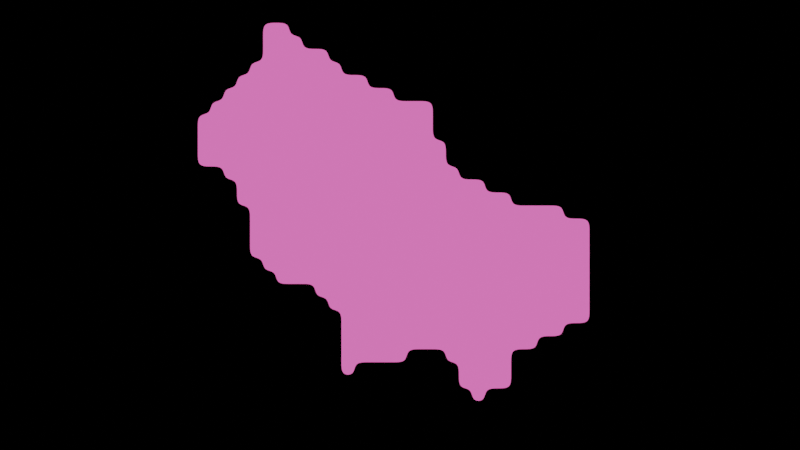 # Source: images.blend  (saved by Blender 3.6.11; exported with 4.5.12 LTS)
import bpy
from mathutils import Matrix  # noqa: F401  (used for matrix-valued properties, if any)

bpy.ops.wm.read_factory_settings(use_empty=True)
scene = bpy.context.scene
scene.name = 'Scene'

# ---- collections
col_technical = bpy.data.collections.new('Technical'); scene.collection.children.link(col_technical)
col_things = bpy.data.collections.new('Things'); scene.collection.children.link(col_things)

# ---- materials (node trees are filled in below, after node groups)
mat_purple = bpy.data.materials.new('Purple')
mat_purple.alpha_threshold = 0.0
mat_purple.use_transparent_shadow = False
mat_purple.roughness = 0.5
mat_purple.line_color = (0.0, 0.0, 0.0, 1.0)
mat_pink = bpy.data.materials.new('Pink')
mat_pink.use_transparent_shadow = False

# ---- node groups
ng_auto_smooth = bpy.data.node_groups.new('Auto Smooth', 'GeometryNodeTree')
_s = ng_auto_smooth.interface.new_socket(name='Geometry', in_out='OUTPUT', socket_type='NodeSocketGeometry')
_s = ng_auto_smooth.interface.new_socket(name='Geometry', in_out='INPUT', socket_type='NodeSocketGeometry')
_s = ng_auto_smooth.interface.new_socket(name='Angle', in_out='INPUT', socket_type='NodeSocketFloat')
_s.subtype = 'ANGLE'
_s.min_value = 0.0
_s.max_value = 3.142
ng_auto_smooth.is_modifier = True
_N = ng_auto_smooth.nodes; _L = ng_auto_smooth.links
n0 = _N.new('NodeGroupOutput'); n0.name = 'Group Output'; n0.location = (480, -100)
n1 = _N.new('NodeGroupInput'); n1.name = 'Group Input'; n1.location = (-420, -300)
n2 = _N.new('NodeGroupInput'); n2.name = 'Group Input.001'; n2.location = (-60, -100)
n3 = _N.new('GeometryNodeSetShadeSmooth'); n3.name = 'Set Shade Smooth'; n3.location = (120, -100)
n3.domain = 'EDGE'
n4 = _N.new('GeometryNodeSetShadeSmooth'); n4.name = 'Set Shade Smooth.001'; n4.location = (300, -100)
n5 = _N.new('GeometryNodeInputMeshEdgeAngle'); n5.name = 'Edge Angle'; n5.location = (-420, -220)
n6 = _N.new('GeometryNodeInputEdgeSmooth'); n6.name = 'Is Edge Smooth'; n6.location = (-60, -160)
n7 = _N.new('GeometryNodeInputShadeSmooth'); n7.name = 'Is Face Smooth'; n7.location = (-240, -340)
n8 = _N.new('FunctionNodeBooleanMath'); n8.name = 'Boolean Math'; n8.location = (-60, -220)
n9 = _N.new('FunctionNodeCompare'); n9.name = 'Compare'; n9.location = (-240, -180)
n9.operation = 'LESS_EQUAL'
_L.new(n5.outputs[0], n9.inputs[0])
_L.new(n4.outputs[0], n0.inputs[0])
_L.new(n1.outputs[1], n9.inputs[1])
_L.new(n9.outputs[0], n8.inputs[0])
_L.new(n7.outputs[0], n8.inputs[1])
_L.new(n2.outputs[0], n3.inputs[0])
_L.new(n6.outputs[0], n3.inputs[1])
_L.new(n3.outputs[0], n4.inputs[0])
_L.new(n8.outputs[0], n3.inputs[2])
n0.is_active_output = True

# ---- material node trees
mat_purple.use_nodes = True; mat_purple.node_tree.nodes.clear()
_N = mat_purple.node_tree.nodes; _L = mat_purple.node_tree.links
n0 = _N.new('ShaderNodeOutputMaterial'); n0.name = 'Material Output'; n0.location = (300, 300)
n1 = _N.new('ShaderNodeBsdfPrincipled'); n1.name = 'Principled BSDF'; n1.location = (10, 300)
n1.distribution = 'GGX'
n1.subsurface_method = 'RANDOM_WALK_SKIN'
n1.inputs[0].default_value = (0.236, 0.0, 1.0, 1.0)
n1.inputs[3].default_value = 1.45
n1.inputs[27].default_value = (0.0, 0.0, 0.0, 1.0)
n1.inputs[28].default_value = 1.0
_L.new(n1.outputs[0], n0.inputs[0])
n0.is_active_output = True
mat_pink.use_nodes = True; mat_pink.node_tree.nodes.clear()
_N = mat_pink.node_tree.nodes; _L = mat_pink.node_tree.links
n0 = _N.new('ShaderNodeBsdfPrincipled'); n0.name = 'Principled BSDF'; n0.location = (10, 300)
n0.distribution = 'GGX'
n0.subsurface_method = 'RANDOM_WALK_SKIN'
n0.inputs[0].default_value = (1.0, 0.07522, 0.4868, 1.0)
n0.inputs[3].default_value = 1.45
n0.inputs[27].default_value = (0.0, 0.0, 0.0, 1.0)
n0.inputs[28].default_value = 1.0
n1 = _N.new('ShaderNodeOutputMaterial'); n1.name = 'Material Output'; n1.location = (300, 300)
_L.new(n0.outputs[0], n1.inputs[0])
n1.is_active_output = True

# ---- world
world_world = bpy.data.worlds.new('World'); scene.world = world_world
world_world.use_nodes = True; world_world.node_tree.nodes.clear()
_N = world_world.node_tree.nodes; _L = world_world.node_tree.links
n0 = _N.new('ShaderNodeOutputWorld'); n0.name = 'World Output'; n0.location = (300, 300)
n1 = _N.new('ShaderNodeBackground'); n1.name = 'Background'; n1.location = (10, 300)
n1.inputs[0].default_value = (0.05088, 0.05088, 0.05088, 1.0)
n0.is_active_output = True
world_world.color = (0.05088, 0.05088, 0.05088)
world_world.use_sun_shadow = False
world_world.sun_shadow_jitter_overblur = 0.0

# ---- cameras
cam_camera = bpy.data.cameras.new('Camera')
cam_camera.type = 'ORTHO'
cam_camera.clip_end = 100.0
cam_camera.ortho_scale = 3.954

# ---- lights
light_light = bpy.data.lights.new('Light', 'SUN')
light_light.transmission_factor = 0.0
light_light.angle = 0.7732
light_light.energy = 3.0
light_light.shadow_soft_size = 0.1
light_light.shadow_cascade_max_distance = 1000.0

# ---- meshes
me_cube = bpy.data.meshes.new('Cube')
me_cube.from_pydata([(0.0, -1.0, 0.1556), (0.0, 1.0, 0.1556), (0.0, 0.6091, 0.1556), (0.0, -0.6091, 0.1556), (0.0, 5.419e-09, 1.294), (0.0, -0.6091, -0.7059), (0.0, 0.6091, -0.7059), (0.0, 0.2488, 0.2234), (0.0, -0.2488, 0.2234), (0.0, -0.2488, -0.5042), (0.0, 0.2488, -0.5042), (0.0, 0.1845, 0.159), (0.0, -0.1845, 0.159), (0.0, 0.1845, -0.4399), (0.0, -0.1845, -0.4399), (0.0, -0.5377, 0.2269), (0.0, -0.8516, 0.2269), (0.0, 5.419e-09, 1.18), (0.0, 0.8516, 0.2269), (0.0, 0.5377, 0.2269), (0.0, -0.5377, -0.6346), (0.0, 0.5377, -0.6346)], [], [(12, 11, 7, 8), (13, 14, 9, 10), (11, 13, 10, 7), (14, 12, 8, 9), (15, 16, 0, 3), (17, 18, 1, 4), (18, 19, 2, 1), (16, 17, 4, 0), (21, 20, 5, 6), (19, 21, 6, 2), (20, 15, 3, 5)])
me_cube.polygons.foreach_set('use_smooth', [True] * 11)
_uv = me_cube.uv_layers.new(name='UVMap')
_uv.uv.foreach_set('vector', [0.4608, 0.6559, 0.4608, 0.5941, 0.4687, 0.5833, 0.4688, 0.6667, 0.3829, 0.5941, 0.3829, 0.6559, 0.375, 0.6667, 0.375, 0.5833, 0.4608, 0.5941, 0.3829, 0.5941, 0.375, 0.5833, 0.4687, 0.5833, 0.3829, 0.6559, 0.4608, 0.6559, 0.4688, 0.6667, 0.375, 0.6667, 0.4777, 0.6618, 0.4777, 0.7305, 0.4688, 0.75, 0.4688, 0.6667, 0.6107, 0.5952, 0.4777, 0.5242, 0.4688, 0.5, 0.625, 0.5833, 0.4777, 0.5242, 0.4777, 0.5882, 0.4687, 0.5833, 0.4688, 0.5, 0.4777, 0.7305, 0.6107, 0.7305, 0.625, 0.75, 0.4688, 0.75, 0.3839, 0.5882, 0.3839, 0.6618, 0.375, 0.6667, 0.375, 0.5833, 0.4777, 0.5882, 0.3839, 0.5882, 0.375, 0.5833, 0.4687, 0.5833, 0.3839, 0.6618, 0.4777, 0.6618, 0.4688, 0.6667, 0.375, 0.6667])
me_cube.materials.append(mat_purple)
me_cube.materials.append(mat_pink)
me_cube.use_mirror_vertex_groups = False
me_cube.update()
me_plane = bpy.data.meshes.new('Plane')
me_plane.from_pydata([(-1.0, -0.5484, 0.0), (-1.0, -0.6129, 0.0), (-1.0, -0.6774, 0.0), (-0.5484, -1.0, 0.0), (-0.4839, -1.0, 0.0), (-0.4194, -1.0, 0.0), (-0.3548, -1.0, 0.0), (-0.2903, -1.0, 0.0), (-0.9355, -0.6774, 0.0), (-0.9355, -0.6129, 0.0), (-0.9355, -0.5484, 0.0), (-0.9355, -0.4839, 0.0), (-0.871, -0.6774, 0.0), (-0.871, -0.6129, 0.0), (-0.871, -0.5484, 0.0), (-0.871, -0.4839, 0.0), (-0.871, -0.4194, 0.0), (-0.871, -0.3548, 0.0), (-0.8065, -0.7419, 0.0), (-0.8065, -0.6774, 0.0), (-0.8065, -0.6129, 0.0), (-0.8065, -0.5484, 0.0), (-0.8065, -0.4839, 0.0), (-0.8065, -0.4194, 0.0), (-0.8065, -0.3548, 0.0), (-0.8065, -0.2903, 0.0), (-0.7419, -0.8065, 0.0), (-0.7419, -0.7419, 0.0), (-0.7419, -0.6774, 0.0), (-0.7419, -0.6129, 0.0), (-0.7419, -0.5484, 0.0), (-0.7419, -0.4839, 0.0), (-0.7419, -0.4194, 0.0), (-0.7419, -0.3548, 0.0), (-0.7419, -0.2903, 0.0), (-0.7419, -0.2258, 0.0), (-0.7419, -0.1613, 0.0), (-0.6774, -0.871, 0.0), (-0.6774, -0.8065, 0.0), (-0.6774, -0.7419, 0.0), (-0.6774, -0.6774, 0.0), (-0.6774, -0.6129, 0.0), (-0.6774, -0.5484, 0.0), (-0.6774, -0.4839, 0.0), (-0.6774, -0.4194, 0.0), (-0.6774, -0.3548, 0.0), (-0.6774, -0.2903, 0.0), (-0.6774, -0.2258, 0.0), (-0.6774, -0.1613, 0.0), (-0.6774, -0.09677, 0.0), (-0.6774, -0.03226, 0.0), (-0.6129, -0.9355, 0.0), (-0.6129, -0.871, 0.0), (-0.6129, -0.8065, 0.0), (-0.6129, -0.7419, 0.0), (-0.6129, -0.6774, 0.0), (-0.6129, -0.6129, 0.0), (-0.6129, -0.5484, 0.0), (-0.6129, -0.4839, 0.0), (-0.6129, -0.4194, 0.0), (-0.6129, -0.3548, 0.0), (-0.6129, -0.2903, 0.0), (-0.6129, -0.2258, 0.0), (-0.6129, -0.1613, 0.0), (-0.6129, -0.09677, 0.0), (-0.6129, -0.03226, 0.0), (-0.6129, 0.03226, 0.0), (-0.6129, 0.09677, 0.0), (-0.6129, 0.1613, 0.0), (-0.5484, -0.9355, 0.0), (-0.5484, -0.871, 0.0), (-0.5484, -0.8065, 0.0), (-0.5484, -0.7419, 0.0), (-0.5484, -0.6774, 0.0), (-0.5484, -0.6129, 0.0), (-0.5484, -0.5484, 0.0), (-0.5484, -0.4839, 0.0), (-0.5484, -0.4194, 0.0), (-0.5484, -0.3548, 0.0), (-0.5484, -0.2903, 0.0), (-0.5484, -0.2258, 0.0), (-0.5484, -0.1613, 0.0), (-0.5484, -0.09677, 0.0), (-0.5484, -0.03226, 0.0), (-0.5484, 0.03226, 0.0), (-0.5484, 0.09677, 0.0), (-0.5484, 0.1613, 0.0), (-0.4839, -0.9355, 0.0), (-0.4839, -0.871, 0.0), (-0.4839, -0.8065, 0.0), (-0.4839, -0.7419, 0.0), (-0.4839, -0.6774, 0.0), (-0.4839, -0.6129, 0.0), (-0.4839, -0.5484, 0.0), (-0.4839, -0.4839, 0.0), (-0.4839, -0.4194, 0.0), (-0.4839, -0.3548, 0.0), (-0.4839, -0.2903, 0.0), (-0.4839, -0.2258, 0.0), (-0.4839, -0.1613, 0.0), (-0.4839, -0.09677, 0.0), (-0.4839, -0.03226, 0.0), (-0.4839, 0.03226, 0.0), (-0.4839, 0.09677, 0.0), (-0.4839, 0.1613, 0.0), (-0.4194, -0.9355, 0.0), (-0.4194, -0.871, 0.0), (-0.4194, -0.8065, 0.0), (-0.4194, -0.7419, 0.0), (-0.4194, -0.6774, 0.0), (-0.4194, -0.6129, 0.0), (-0.4194, -0.5484, 0.0), (-0.4194, -0.4839, 0.0), (-0.4194, -0.4194, 0.0), (-0.4194, -0.3548, 0.0), (-0.4194, -0.2903, 0.0), (-0.4194, -0.2258, 0.0), (-0.4194, -0.1613, 0.0), (-0.4194, -0.09677, 0.0), (-0.4194, -0.03226, 0.0), (-0.4194, 0.03226, 0.0), (-0.4194, 0.09677, 0.0), (-0.4194, 0.1613, 0.0), (-0.4194, 0.2258, 0.0), (-0.3548, -0.9355, 0.0), (-0.3548, -0.871, 0.0), (-0.3548, -0.8065, 0.0), (-0.3548, -0.7419, 0.0), (-0.3548, -0.6774, 0.0), (-0.3548, -0.6129, 0.0), (-0.3548, -0.5484, 0.0), (-0.3548, -0.4839, 0.0), (-0.3548, -0.4194, 0.0), (-0.3548, -0.3548, 0.0), (-0.3548, -0.2903, 0.0), (-0.3548, -0.2258, 0.0), (-0.3548, -0.1613, 0.0), (-0.3548, -0.09677, 0.0), (-0.3548, -0.03226, 0.0), (-0.3548, 0.03226, 0.0), (-0.3548, 0.09677, 0.0), (-0.3548, 0.1613, 0.0), (-0.3548, 0.2258, 0.0), (-0.2903, -0.9355, 0.0), (-0.2903, -0.871, 0.0), (-0.2903, -0.8065, 0.0), (-0.2903, -0.7419, 0.0), (-0.2903, -0.6774, 0.0), (-0.2903, -0.6129, 0.0), (-0.2903, -0.5484, 0.0), (-0.2903, -0.4839, 0.0), (-0.2903, -0.4194, 0.0), (-0.2903, -0.3548, 0.0), (-0.2903, -0.2903, 0.0), (-0.2903, -0.2258, 0.0), (-0.2903, -0.1613, 0.0), (-0.2903, -0.09677, 0.0), (-0.2903, -0.03226, 0.0), (-0.2903, 0.03226, 0.0), (-0.2903, 0.09677, 0.0), (-0.2903, 0.1613, 0.0), (-0.2903, 0.2258, 0.0), (-0.2903, 0.2903, 0.0), (-0.2258, -0.871, 0.0), (-0.2258, -0.8065, 0.0), (-0.2258, -0.7419, 0.0), (-0.2258, -0.6774, 0.0), (-0.2258, -0.6129, 0.0), (-0.2258, -0.5484, 0.0), (-0.2258, -0.4839, 0.0), (-0.2258, -0.4194, 0.0), (-0.2258, -0.3548, 0.0), (-0.2258, -0.2903, 0.0), (-0.2258, -0.2258, 0.0), (-0.2258, -0.1613, 0.0), (-0.2258, -0.09677, 0.0), (-0.2258, -0.03226, 0.0), (-0.2258, 0.03226, 0.0), (-0.2258, 0.09677, 0.0), (-0.2258, 0.1613, 0.0), (-0.2258, 0.2258, 0.0), (-0.2258, 0.2903, 0.0), (-0.2258, 0.3548, 0.0), (-0.2258, 0.4194, 0.0), (-0.1613, -0.8065, 0.0), (-0.1613, -0.7419, 0.0), (-0.1613, -0.6774, 0.0), (-0.1613, -0.6129, 0.0), (-0.1613, -0.5484, 0.0), (-0.1613, -0.4839, 0.0), (-0.1613, -0.4194, 0.0), (-0.1613, -0.3548, 0.0), (-0.1613, -0.2903, 0.0), (-0.1613, -0.2258, 0.0), (-0.1613, -0.1613, 0.0), (-0.1613, -0.09677, 0.0), (-0.1613, -0.03226, 0.0), (-0.1613, 0.03226, 0.0), (-0.1613, 0.09677, 0.0), (-0.1613, 0.1613, 0.0), (-0.1613, 0.2258, 0.0), (-0.1613, 0.2903, 0.0), (-0.1613, 0.3548, 0.0), (-0.1613, 0.4194, 0.0), (-0.1613, 0.4839, 0.0), (-0.1613, 0.5484, 0.0), (-0.09677, -0.8065, 0.0), (-0.09677, -0.7419, 0.0), (-0.09677, -0.6774, 0.0), (-0.09677, -0.6129, 0.0), (-0.09677, -0.5484, 0.0), (-0.09677, -0.4839, 0.0), (-0.09677, -0.4194, 0.0), (-0.09677, -0.3548, 0.0), (-0.09677, -0.2903, 0.0), (-0.09677, -0.2258, 0.0), (-0.09677, -0.1613, 0.0), (-0.09677, -0.09677, 0.0), (-0.09677, -0.03226, 0.0), (-0.09677, 0.03226, 0.0), (-0.09677, 0.09677, 0.0), (-0.09677, 0.1613, 0.0), (-0.09677, 0.2258, 0.0), (-0.09677, 0.2903, 0.0), (-0.09677, 0.3548, 0.0), (-0.09677, 0.4194, 0.0), (-0.09677, 0.4839, 0.0), (-0.09677, 0.5484, 0.0), (-0.09677, 0.6129, 0.0), (-0.09677, 0.6774, 0.0), (-0.09677, 0.7419, 0.0), (-0.09677, 0.8065, 0.0), (-0.03226, -0.7419, 0.0), (-0.03226, -0.6774, 0.0), (-0.03226, -0.6129, 0.0), (-0.03226, -0.5484, 0.0), (-0.03226, -0.4839, 0.0), (-0.03226, -0.4194, 0.0), (-0.03226, -0.3548, 0.0), (-0.03226, -0.2903, 0.0), (-0.03226, -0.2258, 0.0), (-0.03226, -0.1613, 0.0), (-0.03226, -0.09677, 0.0), (-0.03226, -0.03226, 0.0), (-0.03226, 0.03226, 0.0), (-0.03226, 0.09677, 0.0), (-0.03226, 0.1613, 0.0), (-0.03226, 0.2258, 0.0), (-0.03226, 0.2903, 0.0), (-0.03226, 0.3548, 0.0), (-0.03226, 0.4194, 0.0), (-0.03226, 0.4839, 0.0), (-0.03226, 0.5484, 0.0), (-0.03226, 0.6129, 0.0), (-0.03226, 0.6774, 0.0), (-0.03226, 0.7419, 0.0), (-0.03226, 0.8065, 0.0), (-0.03226, 0.871, 0.0), (-0.03226, 0.9355, 0.0), (0.03226, -0.7419, 0.0), (0.03226, -0.6774, 0.0), (0.03226, -0.6129, 0.0), (0.03226, -0.5484, 0.0), (0.03226, -0.4839, 0.0), (0.03226, -0.4194, 0.0), (0.03226, -0.3548, 0.0), (0.03226, -0.2903, 0.0), (0.03226, -0.2258, 0.0), (0.03226, -0.1613, 0.0), (0.03226, -0.09677, 0.0), (0.03226, -0.03226, 0.0), (0.03226, 0.03226, 0.0), (0.03226, 0.09677, 0.0), (0.03226, 0.1613, 0.0), (0.03226, 0.2258, 0.0), (0.03226, 0.2903, 0.0), (0.03226, 0.3548, 0.0), (0.03226, 0.4194, 0.0), (0.03226, 0.4839, 0.0), (0.03226, 0.5484, 0.0), (0.03226, 0.6129, 0.0), (0.03226, 0.6774, 0.0), (0.03226, 0.7419, 0.0), (0.03226, 0.8065, 0.0), (0.03226, 0.871, 0.0), (0.03226, 0.9355, 0.0), (0.09677, -0.7419, 0.0), (0.09677, -0.6774, 0.0), (0.09677, -0.6129, 0.0), (0.09677, -0.5484, 0.0), (0.09677, -0.4839, 0.0), (0.09677, -0.4194, 0.0), (0.09677, -0.3548, 0.0), (0.09677, -0.2903, 0.0), (0.09677, -0.2258, 0.0), (0.09677, -0.1613, 0.0), (0.09677, -0.09677, 0.0), (0.09677, -0.03226, 0.0), (0.09677, 0.03226, 0.0), (0.09677, 0.09677, 0.0), (0.09677, 0.1613, 0.0), (0.09677, 0.2258, 0.0), (0.09677, 0.2903, 0.0), (0.09677, 0.3548, 0.0), (0.09677, 0.4194, 0.0), (0.09677, 0.4839, 0.0), (0.09677, 0.5484, 0.0), (0.09677, 0.6129, 0.0), (0.09677, 0.6774, 0.0), (0.09677, 0.7419, 0.0), (0.09677, 0.8065, 0.0), (0.09677, 0.871, 0.0), (0.09677, 0.9355, 0.0), (0.1613, -0.7419, 0.0), (0.1613, -0.6774, 0.0), (0.1613, -0.6129, 0.0), (0.1613, -0.5484, 0.0), (0.1613, -0.4839, 0.0), (0.1613, -0.4194, 0.0), (0.1613, -0.3548, 0.0), (0.1613, -0.2903, 0.0), (0.1613, -0.2258, 0.0), (0.1613, -0.1613, 0.0), (0.1613, -0.09677, 0.0), (0.1613, -0.03226, 0.0), (0.1613, 0.03226, 0.0), (0.1613, 0.09677, 0.0), (0.1613, 0.1613, 0.0), (0.1613, 0.2258, 0.0), (0.1613, 0.2903, 0.0), (0.1613, 0.3548, 0.0), (0.1613, 0.4194, 0.0), (0.1613, 0.4839, 0.0), (0.1613, 0.5484, 0.0), (0.1613, 0.6129, 0.0), (0.1613, 0.6774, 0.0), (0.1613, 0.7419, 0.0), (0.1613, 0.8065, 0.0), (0.1613, 0.871, 0.0), (0.1613, 0.9355, 0.0), (0.2258, -0.6774, 0.0), (0.2258, -0.6129, 0.0), (0.2258, -0.5484, 0.0), (0.2258, -0.4839, 0.0), (0.2258, -0.4194, 0.0), (0.2258, -0.3548, 0.0), (0.2258, -0.2903, 0.0), (0.2258, -0.2258, 0.0), (0.2258, -0.1613, 0.0), (0.2258, -0.09677, 0.0), (0.2258, -0.03226, 0.0), (0.2258, 0.03226, 0.0), (0.2258, 0.09677, 0.0), (0.2258, 0.1613, 0.0), (0.2258, 0.2258, 0.0), (0.2258, 0.2903, 0.0), (0.2258, 0.3548, 0.0), (0.2258, 0.4194, 0.0), (0.2258, 0.4839, 0.0), (0.2258, 0.5484, 0.0), (0.2258, 0.6129, 0.0), (0.2258, 0.6774, 0.0), (0.2258, 0.7419, 0.0), (0.2258, 0.8065, 0.0), (0.2258, 0.871, 0.0), (0.2258, 0.9355, 0.0), (0.2903, -0.6129, 0.0), (0.2903, -0.5484, 0.0), (0.2903, -0.4839, 0.0), (0.2903, -0.4194, 0.0), (0.2903, -0.3548, 0.0), (0.2903, -0.2903, 0.0), (0.2903, -0.2258, 0.0), (0.2903, -0.1613, 0.0), (0.2903, -0.09677, 0.0), (0.2903, -0.03226, 0.0), (0.2903, 0.03226, 0.0), (0.2903, 0.09677, 0.0), (0.2903, 0.1613, 0.0), (0.2903, 0.2258, 0.0), (0.2903, 0.2903, 0.0), (0.2903, 0.3548, 0.0), (0.2903, 0.4194, 0.0), (0.2903, 0.4839, 0.0), (0.2903, 0.5484, 0.0), (0.2903, 0.6129, 0.0), (0.2903, 0.6774, 0.0), (0.2903, 0.7419, 0.0), (0.2903, 0.8065, 0.0), (0.2903, 0.871, 0.0), (0.2903, 0.9355, 0.0), (0.3548, -0.4194, 0.0), (0.3548, -0.3548, 0.0), (0.3548, -0.2903, 0.0), (0.3548, -0.2258, 0.0), (0.3548, -0.1613, 0.0), (0.3548, -0.09677, 0.0), (0.3548, -0.03226, 0.0), (0.3548, 0.03226, 0.0), (0.3548, 0.09677, 0.0), (0.3548, 0.1613, 0.0), (0.3548, 0.2258, 0.0), (0.3548, 0.2903, 0.0), (0.3548, 0.3548, 0.0), (0.3548, 0.4194, 0.0), (0.3548, 0.4839, 0.0), (0.3548, 0.5484, 0.0), (0.3548, 0.6129, 0.0), (0.3548, 0.6774, 0.0), (0.3548, 0.7419, 0.0), (0.3548, 0.8065, 0.0), (0.3548, 0.871, 0.0), (0.3548, 0.9355, 0.0), (0.4194, -0.3548, 0.0), (0.4194, -0.2903, 0.0), (0.4194, -0.2258, 0.0), (0.4194, -0.1613, 0.0), (0.4194, -0.09677, 0.0), (0.4194, -0.03226, 0.0), (0.4194, 0.03226, 0.0), (0.4194, 0.09677, 0.0), (0.4194, 0.1613, 0.0), (0.4194, 0.2258, 0.0), (0.4194, 0.2903, 0.0), (0.4194, 0.3548, 0.0), (0.4194, 0.4194, 0.0), (0.4194, 0.4839, 0.0), (0.4194, 0.5484, 0.0), (0.4194, 0.6129, 0.0), (0.4194, 0.6774, 0.0), (0.4194, 0.7419, 0.0), (0.4194, 0.8065, 0.0), (0.4194, 0.871, 0.0), (0.4194, 0.9355, 0.0), (0.4839, -0.2903, 0.0), (0.4839, -0.2258, 0.0), (0.4839, -0.1613, 0.0), (0.4839, -0.09677, 0.0), (0.4839, -0.03226, 0.0), (0.4839, 0.03226, 0.0), (0.4839, 0.09677, 0.0), (0.4839, 0.1613, 0.0), (0.4839, 0.2258, 0.0), (0.4839, 0.2903, 0.0), (0.4839, 0.3548, 0.0), (0.4839, 0.4194, 0.0), (0.4839, 0.4839, 0.0), (0.4839, 0.5484, 0.0), (0.4839, 0.6129, 0.0), (0.4839, 0.6774, 0.0), (0.4839, 0.7419, 0.0), (0.4839, 0.8065, 0.0), (0.4839, 0.871, 0.0), (0.4839, 0.9355, 0.0), (0.5484, -0.2903, 0.0), (0.5484, -0.2258, 0.0), (0.5484, -0.1613, 0.0), (0.5484, -0.09677, 0.0), (0.5484, -0.03226, 0.0), (0.5484, 0.03226, 0.0), (0.5484, 0.09677, 0.0), (0.5484, 0.1613, 0.0), (0.5484, 0.2258, 0.0), (0.5484, 0.2903, 0.0), (0.5484, 0.3548, 0.0), (0.5484, 0.4194, 0.0), (0.5484, 0.4839, 0.0), (0.5484, 0.5484, 0.0), (0.5484, 0.6129, 0.0), (0.5484, 0.6774, 0.0), (0.5484, 0.7419, 0.0), (0.5484, 0.8065, 0.0), (0.6129, -0.2903, 0.0), (0.6129, -0.2258, 0.0), (0.6129, -0.1613, 0.0), (0.6129, -0.09677, 0.0), (0.6129, -0.03226, 0.0), (0.6129, 0.03226, 0.0), (0.6129, 0.09677, 0.0), (0.6129, 0.1613, 0.0), (0.6129, 0.2258, 0.0), (0.6129, 0.2903, 0.0), (0.6129, 0.3548, 0.0), (0.6129, 0.4194, 0.0), (0.6129, 0.4839, 0.0), (0.6129, 0.5484, 0.0), (0.6129, 0.6129, 0.0), (0.6129, 0.6774, 0.0), (0.6774, -0.2903, 0.0), (0.6774, -0.2258, 0.0), (0.6774, -0.1613, 0.0), (0.6774, -0.09677, 0.0), (0.6774, -0.03226, 0.0), (0.6774, 0.03226, 0.0), (0.6774, 0.2258, 0.0), (0.6774, 0.2903, 0.0), (0.6774, 0.3548, 0.0), (0.6774, 0.4194, 0.0), (0.6774, 0.4839, 0.0), (0.6774, 0.5484, 0.0), (0.7419, -0.2903, 0.0), (0.7419, -0.2258, 0.0), (0.7419, 0.2903, 0.0), (0.7419, 0.3548, 0.0), (0.7419, 0.4194, 0.0), (0.7419, 0.4839, 0.0), (0.7419, 0.5484, 0.0), (0.8065, 0.2903, 0.0), (0.8065, 0.3548, 0.0), (0.8065, 0.4194, 0.0), (0.8065, 0.4839, 0.0), (0.8065, 0.5484, 0.0), (0.871, 0.3548, 0.0), (0.871, 0.4194, 0.0)], [], [(2, 8, 9, 1), (1, 9, 10, 0), (8, 12, 13, 9), (9, 13, 14, 10), (10, 14, 15, 11), (12, 19, 20, 13), (13, 20, 21, 14), (14, 21, 22, 15), (15, 22, 23, 16), (16, 23, 24, 17), (18, 27, 28, 19), (19, 28, 29, 20), (20, 29, 30, 21), (21, 30, 31, 22), (22, 31, 32, 23), (23, 32, 33, 24), (24, 33, 34, 25), (26, 38, 39, 27), (27, 39, 40, 28), (28, 40, 41, 29), (29, 41, 42, 30), (30, 42, 43, 31), (31, 43, 44, 32), (32, 44, 45, 33), (33, 45, 46, 34), (34, 46, 47, 35), (35, 47, 48, 36), (37, 52, 53, 38), (38, 53, 54, 39), (39, 54, 55, 40), (40, 55, 56, 41), (41, 56, 57, 42), (42, 57, 58, 43), (43, 58, 59, 44), (44, 59, 60, 45), (45, 60, 61, 46), (46, 61, 62, 47), (47, 62, 63, 48), (48, 63, 64, 49), (49, 64, 65, 50), (51, 69, 70, 52), (52, 70, 71, 53), (53, 71, 72, 54), (54, 72, 73, 55), (55, 73, 74, 56), (56, 74, 75, 57), (57, 75, 76, 58), (58, 76, 77, 59), (59, 77, 78, 60), (60, 78, 79, 61), (61, 79, 80, 62), (62, 80, 81, 63), (63, 81, 82, 64), (64, 82, 83, 65), (65, 83, 84, 66), (66, 84, 85, 67), (67, 85, 86, 68), (3, 4, 87, 69), (69, 87, 88, 70), (70, 88, 89, 71), (71, 89, 90, 72), (72, 90, 91, 73), (73, 91, 92, 74), (74, 92, 93, 75), (75, 93, 94, 76), (76, 94, 95, 77), (77, 95, 96, 78), (78, 96, 97, 79), (79, 97, 98, 80), (80, 98, 99, 81), (81, 99, 100, 82), (82, 100, 101, 83), (83, 101, 102, 84), (84, 102, 103, 85), (85, 103, 104, 86), (4, 5, 105, 87), (87, 105, 106, 88), (88, 106, 107, 89), (89, 107, 108, 90), (90, 108, 109, 91), (91, 109, 110, 92), (92, 110, 111, 93), (93, 111, 112, 94), (94, 112, 113, 95), (95, 113, 114, 96), (96, 114, 115, 97), (97, 115, 116, 98), (98, 116, 117, 99), (99, 117, 118, 100), (100, 118, 119, 101), (101, 119, 120, 102), (102, 120, 121, 103), (103, 121, 122, 104), (5, 6, 124, 105), (105, 124, 125, 106), (106, 125, 126, 107), (107, 126, 127, 108), (108, 127, 128, 109), (109, 128, 129, 110), (110, 129, 130, 111), (111, 130, 131, 112), (112, 131, 132, 113), (113, 132, 133, 114), (114, 133, 134, 115), (115, 134, 135, 116), (116, 135, 136, 117), (117, 136, 137, 118), (118, 137, 138, 119), (119, 138, 139, 120), (120, 139, 140, 121), (121, 140, 141, 122), (122, 141, 142, 123), (6, 7, 143, 124), (124, 143, 144, 125), (125, 144, 145, 126), (126, 145, 146, 127), (127, 146, 147, 128), (128, 147, 148, 129), (129, 148, 149, 130), (130, 149, 150, 131), (131, 150, 151, 132), (132, 151, 152, 133), (133, 152, 153, 134), (134, 153, 154, 135), (135, 154, 155, 136), (136, 155, 156, 137), (137, 156, 157, 138), (138, 157, 158, 139), (139, 158, 159, 140), (140, 159, 160, 141), (141, 160, 161, 142), (144, 163, 164, 145), (145, 164, 165, 146), (146, 165, 166, 147), (147, 166, 167, 148), (148, 167, 168, 149), (149, 168, 169, 150), (150, 169, 170, 151), (151, 170, 171, 152), (152, 171, 172, 153), (153, 172, 173, 154), (154, 173, 174, 155), (155, 174, 175, 156), (156, 175, 176, 157), (157, 176, 177, 158), (158, 177, 178, 159), (159, 178, 179, 160), (160, 179, 180, 161), (161, 180, 181, 162), (164, 184, 185, 165), (165, 185, 186, 166), (166, 186, 187, 167), (167, 187, 188, 168), (168, 188, 189, 169), (169, 189, 190, 170), (170, 190, 191, 171), (171, 191, 192, 172), (172, 192, 193, 173), (173, 193, 194, 174), (174, 194, 195, 175), (175, 195, 196, 176), (176, 196, 197, 177), (177, 197, 198, 178), (178, 198, 199, 179), (179, 199, 200, 180), (180, 200, 201, 181), (181, 201, 202, 182), (182, 202, 203, 183), (184, 206, 207, 185), (185, 207, 208, 186), (186, 208, 209, 187), (187, 209, 210, 188), (188, 210, 211, 189), (189, 211, 212, 190), (190, 212, 213, 191), (191, 213, 214, 192), (192, 214, 215, 193), (193, 215, 216, 194), (194, 216, 217, 195), (195, 217, 218, 196), (196, 218, 219, 197), (197, 219, 220, 198), (198, 220, 221, 199), (199, 221, 222, 200), (200, 222, 223, 201), (201, 223, 224, 202), (202, 224, 225, 203), (203, 225, 226, 204), (204, 226, 227, 205), (207, 232, 233, 208), (208, 233, 234, 209), (209, 234, 235, 210), (210, 235, 236, 211), (211, 236, 237, 212), (212, 237, 238, 213), (213, 238, 239, 214), (214, 239, 240, 215), (215, 240, 241, 216), (216, 241, 242, 217), (217, 242, 243, 218), (218, 243, 244, 219), (219, 244, 245, 220), (220, 245, 246, 221), (221, 246, 247, 222), (222, 247, 248, 223), (223, 248, 249, 224), (224, 249, 250, 225), (225, 250, 251, 226), (226, 251, 252, 227), (227, 252, 253, 228), (228, 253, 254, 229), (229, 254, 255, 230), (230, 255, 256, 231), (232, 259, 260, 233), (233, 260, 261, 234), (234, 261, 262, 235), (235, 262, 263, 236), (236, 263, 264, 237), (237, 264, 265, 238), (238, 265, 266, 239), (239, 266, 267, 240), (240, 267, 268, 241), (241, 268, 269, 242), (242, 269, 270, 243), (243, 270, 271, 244), (244, 271, 272, 245), (245, 272, 273, 246), (246, 273, 274, 247), (247, 274, 275, 248), (248, 275, 276, 249), (249, 276, 277, 250), (250, 277, 278, 251), (251, 278, 279, 252), (252, 279, 280, 253), (253, 280, 281, 254), (254, 281, 282, 255), (255, 282, 283, 256), (256, 283, 284, 257), (257, 284, 285, 258), (259, 286, 287, 260), (260, 287, 288, 261), (261, 288, 289, 262), (262, 289, 290, 263), (263, 290, 291, 264), (264, 291, 292, 265), (265, 292, 293, 266), (266, 293, 294, 267), (267, 294, 295, 268), (268, 295, 296, 269), (269, 296, 297, 270), (270, 297, 298, 271), (271, 298, 299, 272), (272, 299, 300, 273), (273, 300, 301, 274), (274, 301, 302, 275), (275, 302, 303, 276), (276, 303, 304, 277), (277, 304, 305, 278), (278, 305, 306, 279), (279, 306, 307, 280), (280, 307, 308, 281), (281, 308, 309, 282), (282, 309, 310, 283), (283, 310, 311, 284), (284, 311, 312, 285), (286, 313, 314, 287), (287, 314, 315, 288), (288, 315, 316, 289), (289, 316, 317, 290), (290, 317, 318, 291), (291, 318, 319, 292), (292, 319, 320, 293), (293, 320, 321, 294), (294, 321, 322, 295), (295, 322, 323, 296), (296, 323, 324, 297), (297, 324, 325, 298), (298, 325, 326, 299), (299, 326, 327, 300), (300, 327, 328, 301), (301, 328, 329, 302), (302, 329, 330, 303), (303, 330, 331, 304), (304, 331, 332, 305), (305, 332, 333, 306), (306, 333, 334, 307), (307, 334, 335, 308), (308, 335, 336, 309), (309, 336, 337, 310), (310, 337, 338, 311), (311, 338, 339, 312), (314, 340, 341, 315), (315, 341, 342, 316), (316, 342, 343, 317), (317, 343, 344, 318), (318, 344, 345, 319), (319, 345, 346, 320), (320, 346, 347, 321), (321, 347, 348, 322), (322, 348, 349, 323), (323, 349, 350, 324), (324, 350, 351, 325), (325, 351, 352, 326), (326, 352, 353, 327), (327, 353, 354, 328), (328, 354, 355, 329), (329, 355, 356, 330), (330, 356, 357, 331), (331, 357, 358, 332), (332, 358, 359, 333), (333, 359, 360, 334), (334, 360, 361, 335), (335, 361, 362, 336), (336, 362, 363, 337), (337, 363, 364, 338), (338, 364, 365, 339), (341, 366, 367, 342), (342, 367, 368, 343), (343, 368, 369, 344), (344, 369, 370, 345), (345, 370, 371, 346), (346, 371, 372, 347), (347, 372, 373, 348), (348, 373, 374, 349), (349, 374, 375, 350), (350, 375, 376, 351), (351, 376, 377, 352), (352, 377, 378, 353), (353, 378, 379, 354), (354, 379, 380, 355), (355, 380, 381, 356), (356, 381, 382, 357), (357, 382, 383, 358), (358, 383, 384, 359), (359, 384, 385, 360), (360, 385, 386, 361), (361, 386, 387, 362), (362, 387, 388, 363), (363, 388, 389, 364), (364, 389, 390, 365), (369, 391, 392, 370), (370, 392, 393, 371), (371, 393, 394, 372), (372, 394, 395, 373), (373, 395, 396, 374), (374, 396, 397, 375), (375, 397, 398, 376), (376, 398, 399, 377), (377, 399, 400, 378), (378, 400, 401, 379), (379, 401, 402, 380), (380, 402, 403, 381), (381, 403, 404, 382), (382, 404, 405, 383), (383, 405, 406, 384), (384, 406, 407, 385), (385, 407, 408, 386), (386, 408, 409, 387), (387, 409, 410, 388), (388, 410, 411, 389), (389, 411, 412, 390), (392, 413, 414, 393), (393, 414, 415, 394), (394, 415, 416, 395), (395, 416, 417, 396), (396, 417, 418, 397), (397, 418, 419, 398), (398, 419, 420, 399), (399, 420, 421, 400), (400, 421, 422, 401), (401, 422, 423, 402), (402, 423, 424, 403), (403, 424, 425, 404), (404, 425, 426, 405), (405, 426, 427, 406), (406, 427, 428, 407), (407, 428, 429, 408), (408, 429, 430, 409), (409, 430, 431, 410), (410, 431, 432, 411), (411, 432, 433, 412), (414, 434, 435, 415), (415, 435, 436, 416), (416, 436, 437, 417), (417, 437, 438, 418), (418, 438, 439, 419), (419, 439, 440, 420), (420, 440, 441, 421), (421, 441, 442, 422), (422, 442, 443, 423), (423, 443, 444, 424), (424, 444, 445, 425), (425, 445, 446, 426), (426, 446, 447, 427), (427, 447, 448, 428), (428, 448, 449, 429), (429, 449, 450, 430), (430, 450, 451, 431), (431, 451, 452, 432), (432, 452, 453, 433), (434, 454, 455, 435), (435, 455, 456, 436), (436, 456, 457, 437), (437, 457, 458, 438), (438, 458, 459, 439), (439, 459, 460, 440), (440, 460, 461, 441), (441, 461, 462, 442), (442, 462, 463, 443), (443, 463, 464, 444), (444, 464, 465, 445), (445, 465, 466, 446), (446, 466, 467, 447), (447, 467, 468, 448), (448, 468, 469, 449), (449, 469, 470, 450), (450, 470, 471, 451), (454, 472, 473, 455), (455, 473, 474, 456), (456, 474, 475, 457), (457, 475, 476, 458), (458, 476, 477, 459), (459, 477, 478, 460), (460, 478, 479, 461), (461, 479, 480, 462), (462, 480, 481, 463), (463, 481, 482, 464), (464, 482, 483, 465), (465, 483, 484, 466), (466, 484, 485, 467), (467, 485, 486, 468), (468, 486, 487, 469), (472, 488, 489, 473), (473, 489, 490, 474), (474, 490, 491, 475), (475, 491, 492, 476), (476, 492, 493, 477), (480, 494, 495, 481), (481, 495, 496, 482), (482, 496, 497, 483), (483, 497, 498, 484), (484, 498, 499, 485), (488, 500, 501, 489), (495, 502, 503, 496), (496, 503, 504, 497), (497, 504, 505, 498), (498, 505, 506, 499), (502, 507, 508, 503), (503, 508, 509, 504), (504, 509, 510, 505), (505, 510, 511, 506), (508, 512, 513, 509)])
me_plane.polygons.foreach_set('use_smooth', [True] * 452)
_uv = me_plane.uv_layers.new(name='UVMap')
_uv.uv.foreach_set('vector', [0.0, 0.1613, 0.03226, 0.1613, 0.03226, 0.1935, 0.0, 0.1935, 0.0, 0.1935, 0.03226, 0.1935, 0.03226, 0.2258, 0.0, 0.2258, 0.03226, 0.1613, 0.06452, 0.1613, 0.06452, 0.1935, 0.03226, 0.1935, 0.03226, 0.1935, 0.06452, 0.1935, 0.06452, 0.2258, 0.03226, 0.2258, 0.03226, 0.2258, 0.06452, 0.2258, 0.06452, 0.2581, 0.03226, 0.2581, 0.06452, 0.1613, 0.09677, 0.1613, 0.09677, 0.1935, 0.06452, 0.1935, 0.06452, 0.1935, 0.09677, 0.1935, 0.09677, 0.2258, 0.06452, 0.2258, 0.06452, 0.2258, 0.09677, 0.2258, 0.09677, 0.2581, 0.06452, 0.2581, 0.06452, 0.2581, 0.09677, 0.2581, 0.09677, 0.2903, 0.06452, 0.2903, 0.06452, 0.2903, 0.09677, 0.2903, 0.09677, 0.3226, 0.06452, 0.3226, 0.09677, 0.129, 0.129, 0.129, 0.129, 0.1613, 0.09677, 0.1613, 0.09677, 0.1613, 0.129, 0.1613, 0.129, 0.1935, 0.09677, 0.1935, 0.09677, 0.1935, 0.129, 0.1935, 0.129, 0.2258, 0.09677, 0.2258, 0.09677, 0.2258, 0.129, 0.2258, 0.129, 0.2581, 0.09677, 0.2581, 0.09677, 0.2581, 0.129, 0.2581, 0.129, 0.2903, 0.09677, 0.2903, 0.09677, 0.2903, 0.129, 0.2903, 0.129, 0.3226, 0.09677, 0.3226, 0.09677, 0.3226, 0.129, 0.3226, 0.129, 0.3548, 0.09677, 0.3548, 0.129, 0.09677, 0.1613, 0.09677, 0.1613, 0.129, 0.129, 0.129, 0.129, 0.129, 0.1613, 0.129, 0.1613, 0.1613, 0.129, 0.1613, 0.129, 0.1613, 0.1613, 0.1613, 0.1613, 0.1935, 0.129, 0.1935, 0.129, 0.1935, 0.1613, 0.1935, 0.1613, 0.2258, 0.129, 0.2258, 0.129, 0.2258, 0.1613, 0.2258, 0.1613, 0.2581, 0.129, 0.2581, 0.129, 0.2581, 0.1613, 0.2581, 0.1613, 0.2903, 0.129, 0.2903, 0.129, 0.2903, 0.1613, 0.2903, 0.1613, 0.3226, 0.129, 0.3226, 0.129, 0.3226, 0.1613, 0.3226, 0.1613, 0.3548, 0.129, 0.3548, 0.129, 0.3548, 0.1613, 0.3548, 0.1613, 0.3871, 0.129, 0.3871, 0.129, 0.3871, 0.1613, 0.3871, 0.1613, 0.4194, 0.129, 0.4194, 0.1613, 0.06452, 0.1935, 0.06452, 0.1935, 0.09677, 0.1613, 0.09677, 0.1613, 0.09677, 0.1935, 0.09677, 0.1935, 0.129, 0.1613, 0.129, 0.1613, 0.129, 0.1935, 0.129, 0.1935, 0.1613, 0.1613, 0.1613, 0.1613, 0.1613, 0.1935, 0.1613, 0.1935, 0.1935, 0.1613, 0.1935, 0.1613, 0.1935, 0.1935, 0.1935, 0.1935, 0.2258, 0.1613, 0.2258, 0.1613, 0.2258, 0.1935, 0.2258, 0.1935, 0.2581, 0.1613, 0.2581, 0.1613, 0.2581, 0.1935, 0.2581, 0.1935, 0.2903, 0.1613, 0.2903, 0.1613, 0.2903, 0.1935, 0.2903, 0.1935, 0.3226, 0.1613, 0.3226, 0.1613, 0.3226, 0.1935, 0.3226, 0.1935, 0.3548, 0.1613, 0.3548, 0.1613, 0.3548, 0.1935, 0.3548, 0.1935, 0.3871, 0.1613, 0.3871, 0.1613, 0.3871, 0.1935, 0.3871, 0.1935, 0.4194, 0.1613, 0.4194, 0.1613, 0.4194, 0.1935, 0.4194, 0.1935, 0.4516, 0.1613, 0.4516, 0.1613, 0.4516, 0.1935, 0.4516, 0.1935, 0.4839, 0.1613, 0.4839, 0.1935, 0.03226, 0.2258, 0.03226, 0.2258, 0.06452, 0.1935, 0.06452, 0.1935, 0.06452, 0.2258, 0.06452, 0.2258, 0.09677, 0.1935, 0.09677, 0.1935, 0.09677, 0.2258, 0.09677, 0.2258, 0.129, 0.1935, 0.129, 0.1935, 0.129, 0.2258, 0.129, 0.2258, 0.1613, 0.1935, 0.1613, 0.1935, 0.1613, 0.2258, 0.1613, 0.2258, 0.1935, 0.1935, 0.1935, 0.1935, 0.1935, 0.2258, 0.1935, 0.2258, 0.2258, 0.1935, 0.2258, 0.1935, 0.2258, 0.2258, 0.2258, 0.2258, 0.2581, 0.1935, 0.2581, 0.1935, 0.2581, 0.2258, 0.2581, 0.2258, 0.2903, 0.1935, 0.2903, 0.1935, 0.2903, 0.2258, 0.2903, 0.2258, 0.3226, 0.1935, 0.3226, 0.1935, 0.3226, 0.2258, 0.3226, 0.2258, 0.3548, 0.1935, 0.3548, 0.1935, 0.3548, 0.2258, 0.3548, 0.2258, 0.3871, 0.1935, 0.3871, 0.1935, 0.3871, 0.2258, 0.3871, 0.2258, 0.4194, 0.1935, 0.4194, 0.1935, 0.4194, 0.2258, 0.4194, 0.2258, 0.4516, 0.1935, 0.4516, 0.1935, 0.4516, 0.2258, 0.4516, 0.2258, 0.4839, 0.1935, 0.4839, 0.1935, 0.4839, 0.2258, 0.4839, 0.2258, 0.5161, 0.1935, 0.5161, 0.1935, 0.5161, 0.2258, 0.5161, 0.2258, 0.5484, 0.1935, 0.5484, 0.1935, 0.5484, 0.2258, 0.5484, 0.2258, 0.5806, 0.1935, 0.5806, 0.2258, 0.0, 0.2581, 0.0, 0.2581, 0.03226, 0.2258, 0.03226, 0.2258, 0.03226, 0.2581, 0.03226, 0.2581, 0.06452, 0.2258, 0.06452, 0.2258, 0.06452, 0.2581, 0.06452, 0.2581, 0.09677, 0.2258, 0.09677, 0.2258, 0.09677, 0.2581, 0.09677, 0.2581, 0.129, 0.2258, 0.129, 0.2258, 0.129, 0.2581, 0.129, 0.2581, 0.1613, 0.2258, 0.1613, 0.2258, 0.1613, 0.2581, 0.1613, 0.2581, 0.1935, 0.2258, 0.1935, 0.2258, 0.1935, 0.2581, 0.1935, 0.2581, 0.2258, 0.2258, 0.2258, 0.2258, 0.2258, 0.2581, 0.2258, 0.2581, 0.2581, 0.2258, 0.2581, 0.2258, 0.2581, 0.2581, 0.2581, 0.2581, 0.2903, 0.2258, 0.2903, 0.2258, 0.2903, 0.2581, 0.2903, 0.2581, 0.3226, 0.2258, 0.3226, 0.2258, 0.3226, 0.2581, 0.3226, 0.2581, 0.3548, 0.2258, 0.3548, 0.2258, 0.3548, 0.2581, 0.3548, 0.2581, 0.3871, 0.2258, 0.3871, 0.2258, 0.3871, 0.2581, 0.3871, 0.2581, 0.4194, 0.2258, 0.4194, 0.2258, 0.4194, 0.2581, 0.4194, 0.2581, 0.4516, 0.2258, 0.4516, 0.2258, 0.4516, 0.2581, 0.4516, 0.2581, 0.4839, 0.2258, 0.4839, 0.2258, 0.4839, 0.2581, 0.4839, 0.2581, 0.5161, 0.2258, 0.5161, 0.2258, 0.5161, 0.2581, 0.5161, 0.2581, 0.5484, 0.2258, 0.5484, 0.2258, 0.5484, 0.2581, 0.5484, 0.2581, 0.5806, 0.2258, 0.5806, 0.2581, 0.0, 0.2903, 0.0, 0.2903, 0.03226, 0.2581, 0.03226, 0.2581, 0.03226, 0.2903, 0.03226, 0.2903, 0.06452, 0.2581, 0.06452, 0.2581, 0.06452, 0.2903, 0.06452, 0.2903, 0.09677, 0.2581, 0.09677, 0.2581, 0.09677, 0.2903, 0.09677, 0.2903, 0.129, 0.2581, 0.129, 0.2581, 0.129, 0.2903, 0.129, 0.2903, 0.1613, 0.2581, 0.1613, 0.2581, 0.1613, 0.2903, 0.1613, 0.2903, 0.1935, 0.2581, 0.1935, 0.2581, 0.1935, 0.2903, 0.1935, 0.2903, 0.2258, 0.2581, 0.2258, 0.2581, 0.2258, 0.2903, 0.2258, 0.2903, 0.2581, 0.2581, 0.2581, 0.2581, 0.2581, 0.2903, 0.2581, 0.2903, 0.2903, 0.2581, 0.2903, 0.2581, 0.2903, 0.2903, 0.2903, 0.2903, 0.3226, 0.2581, 0.3226, 0.2581, 0.3226, 0.2903, 0.3226, 0.2903, 0.3548, 0.2581, 0.3548, 0.2581, 0.3548, 0.2903, 0.3548, 0.2903, 0.3871, 0.2581, 0.3871, 0.2581, 0.3871, 0.2903, 0.3871, 0.2903, 0.4194, 0.2581, 0.4194, 0.2581, 0.4194, 0.2903, 0.4194, 0.2903, 0.4516, 0.2581, 0.4516, 0.2581, 0.4516, 0.2903, 0.4516, 0.2903, 0.4839, 0.2581, 0.4839, 0.2581, 0.4839, 0.2903, 0.4839, 0.2903, 0.5161, 0.2581, 0.5161, 0.2581, 0.5161, 0.2903, 0.5161, 0.2903, 0.5484, 0.2581, 0.5484, 0.2581, 0.5484, 0.2903, 0.5484, 0.2903, 0.5806, 0.2581, 0.5806, 0.2903, 0.0, 0.3226, 0.0, 0.3226, 0.03226, 0.2903, 0.03226, 0.2903, 0.03226, 0.3226, 0.03226, 0.3226, 0.06452, 0.2903, 0.06452, 0.2903, 0.06452, 0.3226, 0.06452, 0.3226, 0.09677, 0.2903, 0.09677, 0.2903, 0.09677, 0.3226, 0.09677, 0.3226, 0.129, 0.2903, 0.129, 0.2903, 0.129, 0.3226, 0.129, 0.3226, 0.1613, 0.2903, 0.1613, 0.2903, 0.1613, 0.3226, 0.1613, 0.3226, 0.1935, 0.2903, 0.1935, 0.2903, 0.1935, 0.3226, 0.1935, 0.3226, 0.2258, 0.2903, 0.2258, 0.2903, 0.2258, 0.3226, 0.2258, 0.3226, 0.2581, 0.2903, 0.2581, 0.2903, 0.2581, 0.3226, 0.2581, 0.3226, 0.2903, 0.2903, 0.2903, 0.2903, 0.2903, 0.3226, 0.2903, 0.3226, 0.3226, 0.2903, 0.3226, 0.2903, 0.3226, 0.3226, 0.3226, 0.3226, 0.3548, 0.2903, 0.3548, 0.2903, 0.3548, 0.3226, 0.3548, 0.3226, 0.3871, 0.2903, 0.3871, 0.2903, 0.3871, 0.3226, 0.3871, 0.3226, 0.4194, 0.2903, 0.4194, 0.2903, 0.4194, 0.3226, 0.4194, 0.3226, 0.4516, 0.2903, 0.4516, 0.2903, 0.4516, 0.3226, 0.4516, 0.3226, 0.4839, 0.2903, 0.4839, 0.2903, 0.4839, 0.3226, 0.4839, 0.3226, 0.5161, 0.2903, 0.5161, 0.2903, 0.5161, 0.3226, 0.5161, 0.3226, 0.5484, 0.2903, 0.5484, 0.2903, 0.5484, 0.3226, 0.5484, 0.3226, 0.5806, 0.2903, 0.5806, 0.2903, 0.5806, 0.3226, 0.5806, 0.3226, 0.6129, 0.2903, 0.6129, 0.3226, 0.0, 0.3548, 0.0, 0.3548, 0.03226, 0.3226, 0.03226, 0.3226, 0.03226, 0.3548, 0.03226, 0.3548, 0.06452, 0.3226, 0.06452, 0.3226, 0.06452, 0.3548, 0.06452, 0.3548, 0.09677, 0.3226, 0.09677, 0.3226, 0.09677, 0.3548, 0.09677, 0.3548, 0.129, 0.3226, 0.129, 0.3226, 0.129, 0.3548, 0.129, 0.3548, 0.1613, 0.3226, 0.1613, 0.3226, 0.1613, 0.3548, 0.1613, 0.3548, 0.1935, 0.3226, 0.1935, 0.3226, 0.1935, 0.3548, 0.1935, 0.3548, 0.2258, 0.3226, 0.2258, 0.3226, 0.2258, 0.3548, 0.2258, 0.3548, 0.2581, 0.3226, 0.2581, 0.3226, 0.2581, 0.3548, 0.2581, 0.3548, 0.2903, 0.3226, 0.2903, 0.3226, 0.2903, 0.3548, 0.2903, 0.3548, 0.3226, 0.3226, 0.3226, 0.3226, 0.3226, 0.3548, 0.3226, 0.3548, 0.3548, 0.3226, 0.3548, 0.3226, 0.3548, 0.3548, 0.3548, 0.3548, 0.3871, 0.3226, 0.3871, 0.3226, 0.3871, 0.3548, 0.3871, 0.3548, 0.4194, 0.3226, 0.4194, 0.3226, 0.4194, 0.3548, 0.4194, 0.3548, 0.4516, 0.3226, 0.4516, 0.3226, 0.4516, 0.3548, 0.4516, 0.3548, 0.4839, 0.3226, 0.4839, 0.3226, 0.4839, 0.3548, 0.4839, 0.3548, 0.5161, 0.3226, 0.5161, 0.3226, 0.5161, 0.3548, 0.5161, 0.3548, 0.5484, 0.3226, 0.5484, 0.3226, 0.5484, 0.3548, 0.5484, 0.3548, 0.5806, 0.3226, 0.5806, 0.3226, 0.5806, 0.3548, 0.5806, 0.3548, 0.6129, 0.3226, 0.6129, 0.3548, 0.06452, 0.3871, 0.06452, 0.3871, 0.09677, 0.3548, 0.09677, 0.3548, 0.09677, 0.3871, 0.09677, 0.3871, 0.129, 0.3548, 0.129, 0.3548, 0.129, 0.3871, 0.129, 0.3871, 0.1613, 0.3548, 0.1613, 0.3548, 0.1613, 0.3871, 0.1613, 0.3871, 0.1935, 0.3548, 0.1935, 0.3548, 0.1935, 0.3871, 0.1935, 0.3871, 0.2258, 0.3548, 0.2258, 0.3548, 0.2258, 0.3871, 0.2258, 0.3871, 0.2581, 0.3548, 0.2581, 0.3548, 0.2581, 0.3871, 0.2581, 0.3871, 0.2903, 0.3548, 0.2903, 0.3548, 0.2903, 0.3871, 0.2903, 0.3871, 0.3226, 0.3548, 0.3226, 0.3548, 0.3226, 0.3871, 0.3226, 0.3871, 0.3548, 0.3548, 0.3548, 0.3548, 0.3548, 0.3871, 0.3548, 0.3871, 0.3871, 0.3548, 0.3871, 0.3548, 0.3871, 0.3871, 0.3871, 0.3871, 0.4194, 0.3548, 0.4194, 0.3548, 0.4194, 0.3871, 0.4194, 0.3871, 0.4516, 0.3548, 0.4516, 0.3548, 0.4516, 0.3871, 0.4516, 0.3871, 0.4839, 0.3548, 0.4839, 0.3548, 0.4839, 0.3871, 0.4839, 0.3871, 0.5161, 0.3548, 0.5161, 0.3548, 0.5161, 0.3871, 0.5161, 0.3871, 0.5484, 0.3548, 0.5484, 0.3548, 0.5484, 0.3871, 0.5484, 0.3871, 0.5806, 0.3548, 0.5806, 0.3548, 0.5806, 0.3871, 0.5806, 0.3871, 0.6129, 0.3548, 0.6129, 0.3548, 0.6129, 0.3871, 0.6129, 0.3871, 0.6452, 0.3548, 0.6452, 0.3871, 0.09677, 0.4194, 0.09677, 0.4194, 0.129, 0.3871, 0.129, 0.3871, 0.129, 0.4194, 0.129, 0.4194, 0.1613, 0.3871, 0.1613, 0.3871, 0.1613, 0.4194, 0.1613, 0.4194, 0.1935, 0.3871, 0.1935, 0.3871, 0.1935, 0.4194, 0.1935, 0.4194, 0.2258, 0.3871, 0.2258, 0.3871, 0.2258, 0.4194, 0.2258, 0.4194, 0.2581, 0.3871, 0.2581, 0.3871, 0.2581, 0.4194, 0.2581, 0.4194, 0.2903, 0.3871, 0.2903, 0.3871, 0.2903, 0.4194, 0.2903, 0.4194, 0.3226, 0.3871, 0.3226, 0.3871, 0.3226, 0.4194, 0.3226, 0.4194, 0.3548, 0.3871, 0.3548, 0.3871, 0.3548, 0.4194, 0.3548, 0.4194, 0.3871, 0.3871, 0.3871, 0.3871, 0.3871, 0.4194, 0.3871, 0.4194, 0.4194, 0.3871, 0.4194, 0.3871, 0.4194, 0.4194, 0.4194, 0.4194, 0.4516, 0.3871, 0.4516, 0.3871, 0.4516, 0.4194, 0.4516, 0.4194, 0.4839, 0.3871, 0.4839, 0.3871, 0.4839, 0.4194, 0.4839, 0.4194, 0.5161, 0.3871, 0.5161, 0.3871, 0.5161, 0.4194, 0.5161, 0.4194, 0.5484, 0.3871, 0.5484, 0.3871, 0.5484, 0.4194, 0.5484, 0.4194, 0.5806, 0.3871, 0.5806, 0.3871, 0.5806, 0.4194, 0.5806, 0.4194, 0.6129, 0.3871, 0.6129, 0.3871, 0.6129, 0.4194, 0.6129, 0.4194, 0.6452, 0.3871, 0.6452, 0.3871, 0.6452, 0.4194, 0.6452, 0.4194, 0.6774, 0.3871, 0.6774, 0.3871, 0.6774, 0.4194, 0.6774, 0.4194, 0.7097, 0.3871, 0.7097, 0.4194, 0.09677, 0.4516, 0.09677, 0.4516, 0.129, 0.4194, 0.129, 0.4194, 0.129, 0.4516, 0.129, 0.4516, 0.1613, 0.4194, 0.1613, 0.4194, 0.1613, 0.4516, 0.1613, 0.4516, 0.1935, 0.4194, 0.1935, 0.4194, 0.1935, 0.4516, 0.1935, 0.4516, 0.2258, 0.4194, 0.2258, 0.4194, 0.2258, 0.4516, 0.2258, 0.4516, 0.2581, 0.4194, 0.2581, 0.4194, 0.2581, 0.4516, 0.2581, 0.4516, 0.2903, 0.4194, 0.2903, 0.4194, 0.2903, 0.4516, 0.2903, 0.4516, 0.3226, 0.4194, 0.3226, 0.4194, 0.3226, 0.4516, 0.3226, 0.4516, 0.3548, 0.4194, 0.3548, 0.4194, 0.3548, 0.4516, 0.3548, 0.4516, 0.3871, 0.4194, 0.3871, 0.4194, 0.3871, 0.4516, 0.3871, 0.4516, 0.4194, 0.4194, 0.4194, 0.4194, 0.4194, 0.4516, 0.4194, 0.4516, 0.4516, 0.4194, 0.4516, 0.4194, 0.4516, 0.4516, 0.4516, 0.4516, 0.4839, 0.4194, 0.4839, 0.4194, 0.4839, 0.4516, 0.4839, 0.4516, 0.5161, 0.4194, 0.5161, 0.4194, 0.5161, 0.4516, 0.5161, 0.4516, 0.5484, 0.4194, 0.5484, 0.4194, 0.5484, 0.4516, 0.5484, 0.4516, 0.5806, 0.4194, 0.5806, 0.4194, 0.5806, 0.4516, 0.5806, 0.4516, 0.6129, 0.4194, 0.6129, 0.4194, 0.6129, 0.4516, 0.6129, 0.4516, 0.6452, 0.4194, 0.6452, 0.4194, 0.6452, 0.4516, 0.6452, 0.4516, 0.6774, 0.4194, 0.6774, 0.4194, 0.6774, 0.4516, 0.6774, 0.4516, 0.7097, 0.4194, 0.7097, 0.4194, 0.7097, 0.4516, 0.7097, 0.4516, 0.7419, 0.4194, 0.7419, 0.4194, 0.7419, 0.4516, 0.7419, 0.4516, 0.7742, 0.4194, 0.7742, 0.4516, 0.129, 0.4839, 0.129, 0.4839, 0.1613, 0.4516, 0.1613, 0.4516, 0.1613, 0.4839, 0.1613, 0.4839, 0.1935, 0.4516, 0.1935, 0.4516, 0.1935, 0.4839, 0.1935, 0.4839, 0.2258, 0.4516, 0.2258, 0.4516, 0.2258, 0.4839, 0.2258, 0.4839, 0.2581, 0.4516, 0.2581, 0.4516, 0.2581, 0.4839, 0.2581, 0.4839, 0.2903, 0.4516, 0.2903, 0.4516, 0.2903, 0.4839, 0.2903, 0.4839, 0.3226, 0.4516, 0.3226, 0.4516, 0.3226, 0.4839, 0.3226, 0.4839, 0.3548, 0.4516, 0.3548, 0.4516, 0.3548, 0.4839, 0.3548, 0.4839, 0.3871, 0.4516, 0.3871, 0.4516, 0.3871, 0.4839, 0.3871, 0.4839, 0.4194, 0.4516, 0.4194, 0.4516, 0.4194, 0.4839, 0.4194, 0.4839, 0.4516, 0.4516, 0.4516, 0.4516, 0.4516, 0.4839, 0.4516, 0.4839, 0.4839, 0.4516, 0.4839, 0.4516, 0.4839, 0.4839, 0.4839, 0.4839, 0.5161, 0.4516, 0.5161, 0.4516, 0.5161, 0.4839, 0.5161, 0.4839, 0.5484, 0.4516, 0.5484, 0.4516, 0.5484, 0.4839, 0.5484, 0.4839, 0.5806, 0.4516, 0.5806, 0.4516, 0.5806, 0.4839, 0.5806, 0.4839, 0.6129, 0.4516, 0.6129, 0.4516, 0.6129, 0.4839, 0.6129, 0.4839, 0.6452, 0.4516, 0.6452, 0.4516, 0.6452, 0.4839, 0.6452, 0.4839, 0.6774, 0.4516, 0.6774, 0.4516, 0.6774, 0.4839, 0.6774, 0.4839, 0.7097, 0.4516, 0.7097, 0.4516, 0.7097, 0.4839, 0.7097, 0.4839, 0.7419, 0.4516, 0.7419, 0.4516, 0.7419, 0.4839, 0.7419, 0.4839, 0.7742, 0.4516, 0.7742, 0.4516, 0.7742, 0.4839, 0.7742, 0.4839, 0.8065, 0.4516, 0.8065, 0.4516, 0.8065, 0.4839, 0.8065, 0.4839, 0.8387, 0.4516, 0.8387, 0.4516, 0.8387, 0.4839, 0.8387, 0.4839, 0.871, 0.4516, 0.871, 0.4516, 0.871, 0.4839, 0.871, 0.4839, 0.9032, 0.4516, 0.9032, 0.4839, 0.129, 0.5161, 0.129, 0.5161, 0.1613, 0.4839, 0.1613, 0.4839, 0.1613, 0.5161, 0.1613, 0.5161, 0.1935, 0.4839, 0.1935, 0.4839, 0.1935, 0.5161, 0.1935, 0.5161, 0.2258, 0.4839, 0.2258, 0.4839, 0.2258, 0.5161, 0.2258, 0.5161, 0.2581, 0.4839, 0.2581, 0.4839, 0.2581, 0.5161, 0.2581, 0.5161, 0.2903, 0.4839, 0.2903, 0.4839, 0.2903, 0.5161, 0.2903, 0.5161, 0.3226, 0.4839, 0.3226, 0.4839, 0.3226, 0.5161, 0.3226, 0.5161, 0.3548, 0.4839, 0.3548, 0.4839, 0.3548, 0.5161, 0.3548, 0.5161, 0.3871, 0.4839, 0.3871, 0.4839, 0.3871, 0.5161, 0.3871, 0.5161, 0.4194, 0.4839, 0.4194, 0.4839, 0.4194, 0.5161, 0.4194, 0.5161, 0.4516, 0.4839, 0.4516, 0.4839, 0.4516, 0.5161, 0.4516, 0.5161, 0.4839, 0.4839, 0.4839, 0.4839, 0.4839, 0.5161, 0.4839, 0.5161, 0.5161, 0.4839, 0.5161, 0.4839, 0.5161, 0.5161, 0.5161, 0.5161, 0.5484, 0.4839, 0.5484, 0.4839, 0.5484, 0.5161, 0.5484, 0.5161, 0.5806, 0.4839, 0.5806, 0.4839, 0.5806, 0.5161, 0.5806, 0.5161, 0.6129, 0.4839, 0.6129, 0.4839, 0.6129, 0.5161, 0.6129, 0.5161, 0.6452, 0.4839, 0.6452, 0.4839, 0.6452, 0.5161, 0.6452, 0.5161, 0.6774, 0.4839, 0.6774, 0.4839, 0.6774, 0.5161, 0.6774, 0.5161, 0.7097, 0.4839, 0.7097, 0.4839, 0.7097, 0.5161, 0.7097, 0.5161, 0.7419, 0.4839, 0.7419, 0.4839, 0.7419, 0.5161, 0.7419, 0.5161, 0.7742, 0.4839, 0.7742, 0.4839, 0.7742, 0.5161, 0.7742, 0.5161, 0.8065, 0.4839, 0.8065, 0.4839, 0.8065, 0.5161, 0.8065, 0.5161, 0.8387, 0.4839, 0.8387, 0.4839, 0.8387, 0.5161, 0.8387, 0.5161, 0.871, 0.4839, 0.871, 0.4839, 0.871, 0.5161, 0.871, 0.5161, 0.9032, 0.4839, 0.9032, 0.4839, 0.9032, 0.5161, 0.9032, 0.5161, 0.9355, 0.4839, 0.9355, 0.4839, 0.9355, 0.5161, 0.9355, 0.5161, 0.9677, 0.4839, 0.9677, 0.5161, 0.129, 0.5484, 0.129, 0.5484, 0.1613, 0.5161, 0.1613, 0.5161, 0.1613, 0.5484, 0.1613, 0.5484, 0.1935, 0.5161, 0.1935, 0.5161, 0.1935, 0.5484, 0.1935, 0.5484, 0.2258, 0.5161, 0.2258, 0.5161, 0.2258, 0.5484, 0.2258, 0.5484, 0.2581, 0.5161, 0.2581, 0.5161, 0.2581, 0.5484, 0.2581, 0.5484, 0.2903, 0.5161, 0.2903, 0.5161, 0.2903, 0.5484, 0.2903, 0.5484, 0.3226, 0.5161, 0.3226, 0.5161, 0.3226, 0.5484, 0.3226, 0.5484, 0.3548, 0.5161, 0.3548, 0.5161, 0.3548, 0.5484, 0.3548, 0.5484, 0.3871, 0.5161, 0.3871, 0.5161, 0.3871, 0.5484, 0.3871, 0.5484, 0.4194, 0.5161, 0.4194, 0.5161, 0.4194, 0.5484, 0.4194, 0.5484, 0.4516, 0.5161, 0.4516, 0.5161, 0.4516, 0.5484, 0.4516, 0.5484, 0.4839, 0.5161, 0.4839, 0.5161, 0.4839, 0.5484, 0.4839, 0.5484, 0.5161, 0.5161, 0.5161, 0.5161, 0.5161, 0.5484, 0.5161, 0.5484, 0.5484, 0.5161, 0.5484, 0.5161, 0.5484, 0.5484, 0.5484, 0.5484, 0.5806, 0.5161, 0.5806, 0.5161, 0.5806, 0.5484, 0.5806, 0.5484, 0.6129, 0.5161, 0.6129, 0.5161, 0.6129, 0.5484, 0.6129, 0.5484, 0.6452, 0.5161, 0.6452, 0.5161, 0.6452, 0.5484, 0.6452, 0.5484, 0.6774, 0.5161, 0.6774, 0.5161, 0.6774, 0.5484, 0.6774, 0.5484, 0.7097, 0.5161, 0.7097, 0.5161, 0.7097, 0.5484, 0.7097, 0.5484, 0.7419, 0.5161, 0.7419, 0.5161, 0.7419, 0.5484, 0.7419, 0.5484, 0.7742, 0.5161, 0.7742, 0.5161, 0.7742, 0.5484, 0.7742, 0.5484, 0.8065, 0.5161, 0.8065, 0.5161, 0.8065, 0.5484, 0.8065, 0.5484, 0.8387, 0.5161, 0.8387, 0.5161, 0.8387, 0.5484, 0.8387, 0.5484, 0.871, 0.5161, 0.871, 0.5161, 0.871, 0.5484, 0.871, 0.5484, 0.9032, 0.5161, 0.9032, 0.5161, 0.9032, 0.5484, 0.9032, 0.5484, 0.9355, 0.5161, 0.9355, 0.5161, 0.9355, 0.5484, 0.9355, 0.5484, 0.9677, 0.5161, 0.9677, 0.5484, 0.129, 0.5806, 0.129, 0.5806, 0.1613, 0.5484, 0.1613, 0.5484, 0.1613, 0.5806, 0.1613, 0.5806, 0.1935, 0.5484, 0.1935, 0.5484, 0.1935, 0.5806, 0.1935, 0.5806, 0.2258, 0.5484, 0.2258, 0.5484, 0.2258, 0.5806, 0.2258, 0.5806, 0.2581, 0.5484, 0.2581, 0.5484, 0.2581, 0.5806, 0.2581, 0.5806, 0.2903, 0.5484, 0.2903, 0.5484, 0.2903, 0.5806, 0.2903, 0.5806, 0.3226, 0.5484, 0.3226, 0.5484, 0.3226, 0.5806, 0.3226, 0.5806, 0.3548, 0.5484, 0.3548, 0.5484, 0.3548, 0.5806, 0.3548, 0.5806, 0.3871, 0.5484, 0.3871, 0.5484, 0.3871, 0.5806, 0.3871, 0.5806, 0.4194, 0.5484, 0.4194, 0.5484, 0.4194, 0.5806, 0.4194, 0.5806, 0.4516, 0.5484, 0.4516, 0.5484, 0.4516, 0.5806, 0.4516, 0.5806, 0.4839, 0.5484, 0.4839, 0.5484, 0.4839, 0.5806, 0.4839, 0.5806, 0.5161, 0.5484, 0.5161, 0.5484, 0.5161, 0.5806, 0.5161, 0.5806, 0.5484, 0.5484, 0.5484, 0.5484, 0.5484, 0.5806, 0.5484, 0.5806, 0.5806, 0.5484, 0.5806, 0.5484, 0.5806, 0.5806, 0.5806, 0.5806, 0.6129, 0.5484, 0.6129, 0.5484, 0.6129, 0.5806, 0.6129, 0.5806, 0.6452, 0.5484, 0.6452, 0.5484, 0.6452, 0.5806, 0.6452, 0.5806, 0.6774, 0.5484, 0.6774, 0.5484, 0.6774, 0.5806, 0.6774, 0.5806, 0.7097, 0.5484, 0.7097, 0.5484, 0.7097, 0.5806, 0.7097, 0.5806, 0.7419, 0.5484, 0.7419, 0.5484, 0.7419, 0.5806, 0.7419, 0.5806, 0.7742, 0.5484, 0.7742, 0.5484, 0.7742, 0.5806, 0.7742, 0.5806, 0.8065, 0.5484, 0.8065, 0.5484, 0.8065, 0.5806, 0.8065, 0.5806, 0.8387, 0.5484, 0.8387, 0.5484, 0.8387, 0.5806, 0.8387, 0.5806, 0.871, 0.5484, 0.871, 0.5484, 0.871, 0.5806, 0.871, 0.5806, 0.9032, 0.5484, 0.9032, 0.5484, 0.9032, 0.5806, 0.9032, 0.5806, 0.9355, 0.5484, 0.9355, 0.5484, 0.9355, 0.5806, 0.9355, 0.5806, 0.9677, 0.5484, 0.9677, 0.5806, 0.1613, 0.6129, 0.1613, 0.6129, 0.1935, 0.5806, 0.1935, 0.5806, 0.1935, 0.6129, 0.1935, 0.6129, 0.2258, 0.5806, 0.2258, 0.5806, 0.2258, 0.6129, 0.2258, 0.6129, 0.2581, 0.5806, 0.2581, 0.5806, 0.2581, 0.6129, 0.2581, 0.6129, 0.2903, 0.5806, 0.2903, 0.5806, 0.2903, 0.6129, 0.2903, 0.6129, 0.3226, 0.5806, 0.3226, 0.5806, 0.3226, 0.6129, 0.3226, 0.6129, 0.3548, 0.5806, 0.3548, 0.5806, 0.3548, 0.6129, 0.3548, 0.6129, 0.3871, 0.5806, 0.3871, 0.5806, 0.3871, 0.6129, 0.3871, 0.6129, 0.4194, 0.5806, 0.4194, 0.5806, 0.4194, 0.6129, 0.4194, 0.6129, 0.4516, 0.5806, 0.4516, 0.5806, 0.4516, 0.6129, 0.4516, 0.6129, 0.4839, 0.5806, 0.4839, 0.5806, 0.4839, 0.6129, 0.4839, 0.6129, 0.5161, 0.5806, 0.5161, 0.5806, 0.5161, 0.6129, 0.5161, 0.6129, 0.5484, 0.5806, 0.5484, 0.5806, 0.5484, 0.6129, 0.5484, 0.6129, 0.5806, 0.5806, 0.5806, 0.5806, 0.5806, 0.6129, 0.5806, 0.6129, 0.6129, 0.5806, 0.6129, 0.5806, 0.6129, 0.6129, 0.6129, 0.6129, 0.6452, 0.5806, 0.6452, 0.5806, 0.6452, 0.6129, 0.6452, 0.6129, 0.6774, 0.5806, 0.6774, 0.5806, 0.6774, 0.6129, 0.6774, 0.6129, 0.7097, 0.5806, 0.7097, 0.5806, 0.7097, 0.6129, 0.7097, 0.6129, 0.7419, 0.5806, 0.7419, 0.5806, 0.7419, 0.6129, 0.7419, 0.6129, 0.7742, 0.5806, 0.7742, 0.5806, 0.7742, 0.6129, 0.7742, 0.6129, 0.8065, 0.5806, 0.8065, 0.5806, 0.8065, 0.6129, 0.8065, 0.6129, 0.8387, 0.5806, 0.8387, 0.5806, 0.8387, 0.6129, 0.8387, 0.6129, 0.871, 0.5806, 0.871, 0.5806, 0.871, 0.6129, 0.871, 0.6129, 0.9032, 0.5806, 0.9032, 0.5806, 0.9032, 0.6129, 0.9032, 0.6129, 0.9355, 0.5806, 0.9355, 0.5806, 0.9355, 0.6129, 0.9355, 0.6129, 0.9677, 0.5806, 0.9677, 0.6129, 0.1935, 0.6452, 0.1935, 0.6452, 0.2258, 0.6129, 0.2258, 0.6129, 0.2258, 0.6452, 0.2258, 0.6452, 0.2581, 0.6129, 0.2581, 0.6129, 0.2581, 0.6452, 0.2581, 0.6452, 0.2903, 0.6129, 0.2903, 0.6129, 0.2903, 0.6452, 0.2903, 0.6452, 0.3226, 0.6129, 0.3226, 0.6129, 0.3226, 0.6452, 0.3226, 0.6452, 0.3548, 0.6129, 0.3548, 0.6129, 0.3548, 0.6452, 0.3548, 0.6452, 0.3871, 0.6129, 0.3871, 0.6129, 0.3871, 0.6452, 0.3871, 0.6452, 0.4194, 0.6129, 0.4194, 0.6129, 0.4194, 0.6452, 0.4194, 0.6452, 0.4516, 0.6129, 0.4516, 0.6129, 0.4516, 0.6452, 0.4516, 0.6452, 0.4839, 0.6129, 0.4839, 0.6129, 0.4839, 0.6452, 0.4839, 0.6452, 0.5161, 0.6129, 0.5161, 0.6129, 0.5161, 0.6452, 0.5161, 0.6452, 0.5484, 0.6129, 0.5484, 0.6129, 0.5484, 0.6452, 0.5484, 0.6452, 0.5806, 0.6129, 0.5806, 0.6129, 0.5806, 0.6452, 0.5806, 0.6452, 0.6129, 0.6129, 0.6129, 0.6129, 0.6129, 0.6452, 0.6129, 0.6452, 0.6452, 0.6129, 0.6452, 0.6129, 0.6452, 0.6452, 0.6452, 0.6452, 0.6774, 0.6129, 0.6774, 0.6129, 0.6774, 0.6452, 0.6774, 0.6452, 0.7097, 0.6129, 0.7097, 0.6129, 0.7097, 0.6452, 0.7097, 0.6452, 0.7419, 0.6129, 0.7419, 0.6129, 0.7419, 0.6452, 0.7419, 0.6452, 0.7742, 0.6129, 0.7742, 0.6129, 0.7742, 0.6452, 0.7742, 0.6452, 0.8065, 0.6129, 0.8065, 0.6129, 0.8065, 0.6452, 0.8065, 0.6452, 0.8387, 0.6129, 0.8387, 0.6129, 0.8387, 0.6452, 0.8387, 0.6452, 0.871, 0.6129, 0.871, 0.6129, 0.871, 0.6452, 0.871, 0.6452, 0.9032, 0.6129, 0.9032, 0.6129, 0.9032, 0.6452, 0.9032, 0.6452, 0.9355, 0.6129, 0.9355, 0.6129, 0.9355, 0.6452, 0.9355, 0.6452, 0.9677, 0.6129, 0.9677, 0.6452, 0.2903, 0.6774, 0.2903, 0.6774, 0.3226, 0.6452, 0.3226, 0.6452, 0.3226, 0.6774, 0.3226, 0.6774, 0.3548, 0.6452, 0.3548, 0.6452, 0.3548, 0.6774, 0.3548, 0.6774, 0.3871, 0.6452, 0.3871, 0.6452, 0.3871, 0.6774, 0.3871, 0.6774, 0.4194, 0.6452, 0.4194, 0.6452, 0.4194, 0.6774, 0.4194, 0.6774, 0.4516, 0.6452, 0.4516, 0.6452, 0.4516, 0.6774, 0.4516, 0.6774, 0.4839, 0.6452, 0.4839, 0.6452, 0.4839, 0.6774, 0.4839, 0.6774, 0.5161, 0.6452, 0.5161, 0.6452, 0.5161, 0.6774, 0.5161, 0.6774, 0.5484, 0.6452, 0.5484, 0.6452, 0.5484, 0.6774, 0.5484, 0.6774, 0.5806, 0.6452, 0.5806, 0.6452, 0.5806, 0.6774, 0.5806, 0.6774, 0.6129, 0.6452, 0.6129, 0.6452, 0.6129, 0.6774, 0.6129, 0.6774, 0.6452, 0.6452, 0.6452, 0.6452, 0.6452, 0.6774, 0.6452, 0.6774, 0.6774, 0.6452, 0.6774, 0.6452, 0.6774, 0.6774, 0.6774, 0.6774, 0.7097, 0.6452, 0.7097, 0.6452, 0.7097, 0.6774, 0.7097, 0.6774, 0.7419, 0.6452, 0.7419, 0.6452, 0.7419, 0.6774, 0.7419, 0.6774, 0.7742, 0.6452, 0.7742, 0.6452, 0.7742, 0.6774, 0.7742, 0.6774, 0.8065, 0.6452, 0.8065, 0.6452, 0.8065, 0.6774, 0.8065, 0.6774, 0.8387, 0.6452, 0.8387, 0.6452, 0.8387, 0.6774, 0.8387, 0.6774, 0.871, 0.6452, 0.871, 0.6452, 0.871, 0.6774, 0.871, 0.6774, 0.9032, 0.6452, 0.9032, 0.6452, 0.9032, 0.6774, 0.9032, 0.6774, 0.9355, 0.6452, 0.9355, 0.6452, 0.9355, 0.6774, 0.9355, 0.6774, 0.9677, 0.6452, 0.9677, 0.6774, 0.3226, 0.7097, 0.3226, 0.7097, 0.3548, 0.6774, 0.3548, 0.6774, 0.3548, 0.7097, 0.3548, 0.7097, 0.3871, 0.6774, 0.3871, 0.6774, 0.3871, 0.7097, 0.3871, 0.7097, 0.4194, 0.6774, 0.4194, 0.6774, 0.4194, 0.7097, 0.4194, 0.7097, 0.4516, 0.6774, 0.4516, 0.6774, 0.4516, 0.7097, 0.4516, 0.7097, 0.4839, 0.6774, 0.4839, 0.6774, 0.4839, 0.7097, 0.4839, 0.7097, 0.5161, 0.6774, 0.5161, 0.6774, 0.5161, 0.7097, 0.5161, 0.7097, 0.5484, 0.6774, 0.5484, 0.6774, 0.5484, 0.7097, 0.5484, 0.7097, 0.5806, 0.6774, 0.5806, 0.6774, 0.5806, 0.7097, 0.5806, 0.7097, 0.6129, 0.6774, 0.6129, 0.6774, 0.6129, 0.7097, 0.6129, 0.7097, 0.6452, 0.6774, 0.6452, 0.6774, 0.6452, 0.7097, 0.6452, 0.7097, 0.6774, 0.6774, 0.6774, 0.6774, 0.6774, 0.7097, 0.6774, 0.7097, 0.7097, 0.6774, 0.7097, 0.6774, 0.7097, 0.7097, 0.7097, 0.7097, 0.7419, 0.6774, 0.7419, 0.6774, 0.7419, 0.7097, 0.7419, 0.7097, 0.7742, 0.6774, 0.7742, 0.6774, 0.7742, 0.7097, 0.7742, 0.7097, 0.8065, 0.6774, 0.8065, 0.6774, 0.8065, 0.7097, 0.8065, 0.7097, 0.8387, 0.6774, 0.8387, 0.6774, 0.8387, 0.7097, 0.8387, 0.7097, 0.871, 0.6774, 0.871, 0.6774, 0.871, 0.7097, 0.871, 0.7097, 0.9032, 0.6774, 0.9032, 0.6774, 0.9032, 0.7097, 0.9032, 0.7097, 0.9355, 0.6774, 0.9355, 0.6774, 0.9355, 0.7097, 0.9355, 0.7097, 0.9677, 0.6774, 0.9677, 0.7097, 0.3548, 0.7419, 0.3548, 0.7419, 0.3871, 0.7097, 0.3871, 0.7097, 0.3871, 0.7419, 0.3871, 0.7419, 0.4194, 0.7097, 0.4194, 0.7097, 0.4194, 0.7419, 0.4194, 0.7419, 0.4516, 0.7097, 0.4516, 0.7097, 0.4516, 0.7419, 0.4516, 0.7419, 0.4839, 0.7097, 0.4839, 0.7097, 0.4839, 0.7419, 0.4839, 0.7419, 0.5161, 0.7097, 0.5161, 0.7097, 0.5161, 0.7419, 0.5161, 0.7419, 0.5484, 0.7097, 0.5484, 0.7097, 0.5484, 0.7419, 0.5484, 0.7419, 0.5806, 0.7097, 0.5806, 0.7097, 0.5806, 0.7419, 0.5806, 0.7419, 0.6129, 0.7097, 0.6129, 0.7097, 0.6129, 0.7419, 0.6129, 0.7419, 0.6452, 0.7097, 0.6452, 0.7097, 0.6452, 0.7419, 0.6452, 0.7419, 0.6774, 0.7097, 0.6774, 0.7097, 0.6774, 0.7419, 0.6774, 0.7419, 0.7097, 0.7097, 0.7097, 0.7097, 0.7097, 0.7419, 0.7097, 0.7419, 0.7419, 0.7097, 0.7419, 0.7097, 0.7419, 0.7419, 0.7419, 0.7419, 0.7742, 0.7097, 0.7742, 0.7097, 0.7742, 0.7419, 0.7742, 0.7419, 0.8065, 0.7097, 0.8065, 0.7097, 0.8065, 0.7419, 0.8065, 0.7419, 0.8387, 0.7097, 0.8387, 0.7097, 0.8387, 0.7419, 0.8387, 0.7419, 0.871, 0.7097, 0.871, 0.7097, 0.871, 0.7419, 0.871, 0.7419, 0.9032, 0.7097, 0.9032, 0.7097, 0.9032, 0.7419, 0.9032, 0.7419, 0.9355, 0.7097, 0.9355, 0.7097, 0.9355, 0.7419, 0.9355, 0.7419, 0.9677, 0.7097, 0.9677, 0.7419, 0.3548, 0.7742, 0.3548, 0.7742, 0.3871, 0.7419, 0.3871, 0.7419, 0.3871, 0.7742, 0.3871, 0.7742, 0.4194, 0.7419, 0.4194, 0.7419, 0.4194, 0.7742, 0.4194, 0.7742, 0.4516, 0.7419, 0.4516, 0.7419, 0.4516, 0.7742, 0.4516, 0.7742, 0.4839, 0.7419, 0.4839, 0.7419, 0.4839, 0.7742, 0.4839, 0.7742, 0.5161, 0.7419, 0.5161, 0.7419, 0.5161, 0.7742, 0.5161, 0.7742, 0.5484, 0.7419, 0.5484, 0.7419, 0.5484, 0.7742, 0.5484, 0.7742, 0.5806, 0.7419, 0.5806, 0.7419, 0.5806, 0.7742, 0.5806, 0.7742, 0.6129, 0.7419, 0.6129, 0.7419, 0.6129, 0.7742, 0.6129, 0.7742, 0.6452, 0.7419, 0.6452, 0.7419, 0.6452, 0.7742, 0.6452, 0.7742, 0.6774, 0.7419, 0.6774, 0.7419, 0.6774, 0.7742, 0.6774, 0.7742, 0.7097, 0.7419, 0.7097, 0.7419, 0.7097, 0.7742, 0.7097, 0.7742, 0.7419, 0.7419, 0.7419, 0.7419, 0.7419, 0.7742, 0.7419, 0.7742, 0.7742, 0.7419, 0.7742, 0.7419, 0.7742, 0.7742, 0.7742, 0.7742, 0.8065, 0.7419, 0.8065, 0.7419, 0.8065, 0.7742, 0.8065, 0.7742, 0.8387, 0.7419, 0.8387, 0.7419, 0.8387, 0.7742, 0.8387, 0.7742, 0.871, 0.7419, 0.871, 0.7419, 0.871, 0.7742, 0.871, 0.7742, 0.9032, 0.7419, 0.9032, 0.7742, 0.3548, 0.8065, 0.3548, 0.8065, 0.3871, 0.7742, 0.3871, 0.7742, 0.3871, 0.8065, 0.3871, 0.8065, 0.4194, 0.7742, 0.4194, 0.7742, 0.4194, 0.8065, 0.4194, 0.8065, 0.4516, 0.7742, 0.4516, 0.7742, 0.4516, 0.8065, 0.4516, 0.8065, 0.4839, 0.7742, 0.4839, 0.7742, 0.4839, 0.8065, 0.4839, 0.8065, 0.5161, 0.7742, 0.5161, 0.7742, 0.5161, 0.8065, 0.5161, 0.8065, 0.5484, 0.7742, 0.5484, 0.7742, 0.5484, 0.8065, 0.5484, 0.8065, 0.5806, 0.7742, 0.5806, 0.7742, 0.5806, 0.8065, 0.5806, 0.8065, 0.6129, 0.7742, 0.6129, 0.7742, 0.6129, 0.8065, 0.6129, 0.8065, 0.6452, 0.7742, 0.6452, 0.7742, 0.6452, 0.8065, 0.6452, 0.8065, 0.6774, 0.7742, 0.6774, 0.7742, 0.6774, 0.8065, 0.6774, 0.8065, 0.7097, 0.7742, 0.7097, 0.7742, 0.7097, 0.8065, 0.7097, 0.8065, 0.7419, 0.7742, 0.7419, 0.7742, 0.7419, 0.8065, 0.7419, 0.8065, 0.7742, 0.7742, 0.7742, 0.7742, 0.7742, 0.8065, 0.7742, 0.8065, 0.8065, 0.7742, 0.8065, 0.7742, 0.8065, 0.8065, 0.8065, 0.8065, 0.8387, 0.7742, 0.8387, 0.8065, 0.3548, 0.8387, 0.3548, 0.8387, 0.3871, 0.8065, 0.3871, 0.8065, 0.3871, 0.8387, 0.3871, 0.8387, 0.4194, 0.8065, 0.4194, 0.8065, 0.4194, 0.8387, 0.4194, 0.8387, 0.4516, 0.8065, 0.4516, 0.8065, 0.4516, 0.8387, 0.4516, 0.8387, 0.4839, 0.8065, 0.4839, 0.8065, 0.4839, 0.8387, 0.4839, 0.8387, 0.5161, 0.8065, 0.5161, 0.8065, 0.6129, 0.8387, 0.6129, 0.8387, 0.6452, 0.8065, 0.6452, 0.8065, 0.6452, 0.8387, 0.6452, 0.8387, 0.6774, 0.8065, 0.6774, 0.8065, 0.6774, 0.8387, 0.6774, 0.8387, 0.7097, 0.8065, 0.7097, 0.8065, 0.7097, 0.8387, 0.7097, 0.8387, 0.7419, 0.8065, 0.7419, 0.8065, 0.7419, 0.8387, 0.7419, 0.8387, 0.7742, 0.8065, 0.7742, 0.8387, 0.3548, 0.871, 0.3548, 0.871, 0.3871, 0.8387, 0.3871, 0.8387, 0.6452, 0.871, 0.6452, 0.871, 0.6774, 0.8387, 0.6774, 0.8387, 0.6774, 0.871, 0.6774, 0.871, 0.7097, 0.8387, 0.7097, 0.8387, 0.7097, 0.871, 0.7097, 0.871, 0.7419, 0.8387, 0.7419, 0.8387, 0.7419, 0.871, 0.7419, 0.871, 0.7742, 0.8387, 0.7742, 0.871, 0.6452, 0.9032, 0.6452, 0.9032, 0.6774, 0.871, 0.6774, 0.871, 0.6774, 0.9032, 0.6774, 0.9032, 0.7097, 0.871, 0.7097, 0.871, 0.7097, 0.9032, 0.7097, 0.9032, 0.7419, 0.871, 0.7419, 0.871, 0.7419, 0.9032, 0.7419, 0.9032, 0.7742, 0.871, 0.7742, 0.9032, 0.6774, 0.9355, 0.6774, 0.9355, 0.7097, 0.9032, 0.7097])
me_plane.materials.append(mat_pink)
me_plane.update()

# ---- objects
ob_light = bpy.data.objects.new('Light', light_light)
ob_camera = bpy.data.objects.new('Camera', cam_camera)
ob_home = bpy.data.objects.new('Home', me_cube)
ob_favicon = bpy.data.objects.new('favicon', me_plane)

# ---- transforms, parenting, visibility, modifiers, constraints
ob_light.location = (2.542, 1.864, 2.532)
ob_light.rotation_euler = (1.571, 0.0, 1.571)
ob_light.lock_rotations_4d = False
ob_light.empty_display_type = 'ARROWS'
ob_light.color = (0.0, 0.0, 0.0, 0.0)
ob_light.lineart.crease_threshold = 0.0
ob_camera.location = (4.249, 0.0, 0.0)
ob_camera.rotation_euler = (1.571, 0.0, 1.571)
ob_camera.lock_rotations_4d = False
ob_camera.empty_display_type = 'ARROWS'
ob_camera.color = (0.0, 0.0, 0.0, 0.0)
ob_camera.display_type = 'WIRE'
ob_camera.lineart.crease_threshold = 0.0
ob_home.location = (0.1304, -5.419e-09, -0.2941)
ob_home.lock_rotations_4d = False
ob_home.empty_display_type = 'ARROWS'
ob_home.hide_render = True
ob_home.lineart.crease_threshold = 0.0
_m = ob_home.modifiers.new('Solidify', 'SOLIDIFY')
_m.thickness = 0.151
_m = ob_home.modifiers.new('Auto Smooth', 'NODES')
_m.node_group = ng_auto_smooth
_gi = [s.identifier for s in ng_auto_smooth.interface.items_tree if s.item_type == 'SOCKET' and s.in_out == 'INPUT']
_m[_gi[1]] = 0.5236  # Angle
ob_favicon.location = (0.0, 0.0, 0.0)
ob_favicon.rotation_euler = (-0.0, 1.571, 0.0)
_m = ob_favicon.modifiers.new('Subdivision', 'SUBSURF')
_m.levels = 2
_m = ob_favicon.modifiers.new('Auto Smooth', 'NODES')
_m.node_group = ng_auto_smooth
_gi = [s.identifier for s in ng_auto_smooth.interface.items_tree if s.item_type == 'SOCKET' and s.in_out == 'INPUT']
_m[_gi[1]] = 0.5236  # Angle

# ---- collection membership
col_technical.objects.link(ob_light)
col_technical.objects.link(ob_camera)
col_things.objects.link(ob_home)
col_things.objects.link(ob_favicon)

# ---- scene / render settings (as saved in the file)
scene.camera = ob_camera
scene.frame_start = 1; scene.frame_end = 250; scene.frame_set(1)
scene.render.engine = 'BLENDER_EEVEE_NEXT'
scene.render.film_transparent = True
scene.cycles.sampling_pattern = 'TABULATED_SOBOL'
scene.eevee.taa_render_samples = 256
scene.view_settings.view_transform = 'Filmic'
bpy.context.view_layer.update()
